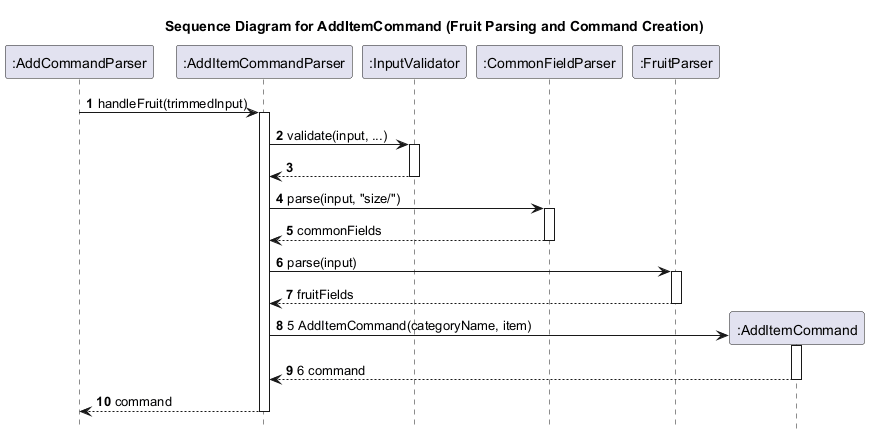

The diagram above was rendered by PlantUML. Its source (embedded in the PNG):
@startuml
title Sequence Diagram for AddItemCommand (Fruit Parsing and Command Creation)

autonumber
hide footbox

participant ":AddCommandParser" as AddCommandParser
participant ":AddItemCommandParser" as AddItemCommandParser
participant ":InputValidator" as InputValidator
participant ":CommonFieldParser" as CommonFieldParser
participant ":FruitParser" as FruitParser

AddCommandParser -> AddItemCommandParser: handleFruit(trimmedInput)
activate AddItemCommandParser

AddItemCommandParser -> InputValidator: validate(input, ...)
activate InputValidator
InputValidator --> AddItemCommandParser
deactivate InputValidator

AddItemCommandParser -> CommonFieldParser: parse(input, "size/")
activate CommonFieldParser
CommonFieldParser --> AddItemCommandParser: commonFields
deactivate CommonFieldParser

AddItemCommandParser -> FruitParser: parse(input)
activate FruitParser
FruitParser --> AddItemCommandParser: fruitFields
deactivate FruitParser

create ":AddItemCommand" as AddItemCommand
AddItemCommandParser -> AddItemCommand: 5 AddItemCommand(categoryName, item)
activate AddItemCommand
AddItemCommand --> AddItemCommandParser: 6 command
deactivate AddItemCommand

AddItemCommandParser --> AddCommandParser: command
deactivate AddItemCommandParser
@enduml